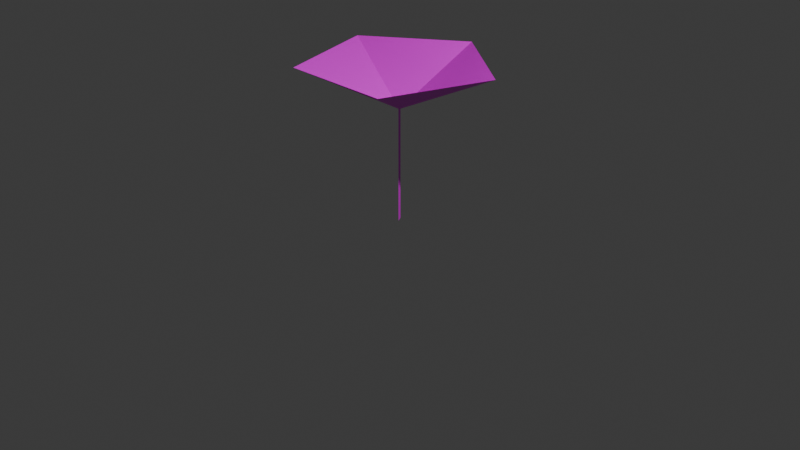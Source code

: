 # Source: Flower.blend  (saved by Blender 4.3.34; exported with 4.5.12 LTS)
import bpy
from mathutils import Matrix  # noqa: F401  (used for matrix-valued properties, if any)

bpy.ops.wm.read_factory_settings(use_empty=True)
scene = bpy.context.scene
scene.name = 'Scene'

# ---- collections
col_collection = bpy.data.collections.new('Collection'); scene.collection.children.link(col_collection)

# ---- images (referenced by path relative to the original .blend; pixels are not part of the script)
import os
ASSET_DIR = os.environ.get("B2B_ASSET_DIR", "")  # directory of the original .blend (textures are referenced by path, not embedded)
HERE = os.path.dirname(os.path.abspath(__file__))  # packed textures are extracted next to this script under _unpacked/

def load_image(name, relpath, width, height, colorspace="sRGB"):
    """Load a texture the original file referenced (path relative to the .blend, or extracted next to this script)."""
    p = next((c for c in (os.path.join(HERE, relpath), os.path.join(ASSET_DIR, relpath)) if relpath and os.path.exists(c)), "")
    if p:
        img = bpy.data.images.load(p, check_existing=True)
        img.name = name
    else:  # same state as the original file: an image datablock whose file is absent (Cycles renders it pink)
        img = bpy.data.images.new(name, width, height)
        img.source = "FILE"
        img.filepath = "//" + (relpath or name)
    img.colorspace_settings.name = colorspace
    return img
img_flower_texture_001 = load_image('flower texture.001', 'flower texture.001.png', 1024, 1024, 'sRGB')

# ---- materials (node trees are filled in below, after node groups)
mat_material_001 = bpy.data.materials.new('Material.001')
mat_material_001.use_backface_culling_lightprobe_volume = False

# ---- node groups
ng_smooth_by_angle = bpy.data.node_groups.new('Smooth by Angle', 'GeometryNodeTree')
_s = ng_smooth_by_angle.interface.new_socket(name='Mesh', in_out='OUTPUT', socket_type='NodeSocketGeometry')
_s = ng_smooth_by_angle.interface.new_socket(name='Mesh', in_out='INPUT', socket_type='NodeSocketGeometry')
_s = ng_smooth_by_angle.interface.new_socket(name='Angle', in_out='INPUT', socket_type='NodeSocketFloat')
_s.subtype = 'ANGLE'
_s.default_value = 0.5236
_s.min_value = 0.0
_s.max_value = 3.142
_s.description = 'Maximum face angle for smooth edges'
_s = ng_smooth_by_angle.interface.new_socket(name='Ignore Sharpness', in_out='INPUT', socket_type='NodeSocketBool')
_s.force_non_field = True
ng_smooth_by_angle.description = 'Set the sharpness of mesh edges based on the angle between the neighboring faces'
ng_smooth_by_angle.is_modifier = True
_N = ng_smooth_by_angle.nodes; _L = ng_smooth_by_angle.links
n0 = _N.new('GeometryNodeSetShadeSmooth'); n0.name = 'Set Shade Smooth'; n0.location = (120, -80)
n0.domain = 'EDGE'
n1 = _N.new('GeometryNodeSetShadeSmooth'); n1.name = 'Set Shade Smooth.001'; n1.location = (300, -80)
n2 = _N.new('NodeGroupOutput'); n2.name = 'Group Output'; n2.location = (480, -80)
n3 = _N.new('GeometryNodeInputMeshEdgeAngle'); n3.name = 'Edge Angle'; n3.location = (-440, -240)
n4 = _N.new('NodeGroupInput'); n4.name = 'Group Input'; n4.location = (-80, -80)
n5 = _N.new('GeometryNodeInputEdgeSmooth'); n5.name = 'Is Edge Smooth'; n5.location = (-260, -120)
n6 = _N.new('GeometryNodeInputShadeSmooth'); n6.name = 'Is Shade Smooth'; n6.location = (-440, -397)
n7 = _N.new('FunctionNodeCompare'); n7.name = 'Compare'; n7.location = (-260, -260)
n7.operation = 'LESS_EQUAL'
n7.inputs[6].default_value = (0.0, 0.0, 0.0, 0.0)
n7.inputs[7].default_value = (0.0, 0.0, 0.0, 0.0)
n8 = _N.new('FunctionNodeBooleanMath'); n8.name = 'Boolean Math.001'; n8.location = (-80, -260)
n9 = _N.new('NodeGroupInput'); n9.name = 'Group Input.001'; n9.location = (-440, -329)
n10 = _N.new('NodeGroupInput'); n10.name = 'Group Input.002'; n10.location = (-259, -189)
n11 = _N.new('FunctionNodeBooleanMath'); n11.name = 'Boolean Math'; n11.location = (-80, -149)
n11.operation = 'OR'
n12 = _N.new('FunctionNodeBooleanMath'); n12.name = 'Boolean Math.002'; n12.location = (-260, -380)
n12.operation = 'OR'
n13 = _N.new('NodeGroupInput'); n13.name = 'Group Input.003'; n13.location = (-440, -460)
_L.new(n3.outputs[0], n7.inputs[0])
_L.new(n1.outputs[0], n2.inputs[0])
_L.new(n9.outputs[1], n7.inputs[1])
_L.new(n7.outputs[0], n8.inputs[0])
_L.new(n4.outputs[0], n0.inputs[0])
_L.new(n0.outputs[0], n1.inputs[0])
_L.new(n8.outputs[0], n0.inputs[2])
_L.new(n10.outputs[2], n11.inputs[1])
_L.new(n5.outputs[0], n11.inputs[0])
_L.new(n11.outputs[0], n0.inputs[1])
_L.new(n13.outputs[2], n12.inputs[1])
_L.new(n6.outputs[0], n12.inputs[0])
_L.new(n12.outputs[0], n8.inputs[1])
n2.is_active_output = True

# ---- material node trees
mat_material_001.use_nodes = True; mat_material_001.node_tree.nodes.clear()
_N = mat_material_001.node_tree.nodes; _L = mat_material_001.node_tree.links
n0 = _N.new('ShaderNodeBsdfPrincipled'); n0.name = 'Principled BSDF'; n0.location = (20, 304)
n1 = _N.new('ShaderNodeOutputMaterial'); n1.name = 'Material Output'; n1.location = (388, 318)
n2 = _N.new('ShaderNodeTexImage'); n2.name = 'Image Texture'; n2.location = (-428, 283)
n2.image = img_flower_texture_001
_L.new(n0.outputs[0], n1.inputs[0])
_L.new(n2.outputs[0], n0.inputs[0])
_L.new(n2.outputs[1], n0.inputs[4])
n1.is_active_output = True

# ---- world
world_world = bpy.data.worlds.new('World'); scene.world = world_world
world_world.use_nodes = True; world_world.node_tree.nodes.clear()
_N = world_world.node_tree.nodes; _L = world_world.node_tree.links
n0 = _N.new('ShaderNodeOutputWorld'); n0.name = 'World Output'; n0.location = (300, 300)
n1 = _N.new('ShaderNodeBackground'); n1.name = 'Background'; n1.location = (10, 300)
n1.inputs[0].default_value = (0.05088, 0.05088, 0.05088, 1.0)
_L.new(n1.outputs[0], n0.inputs[0])
n0.is_active_output = True
world_world.color = (0.05088, 0.05088, 0.05088)
world_world.sun_shadow_jitter_overblur = 0.0

# ---- cameras
cam_camera = bpy.data.cameras.new('Camera')
cam_camera.clip_end = 100.0
cam_camera.ortho_scale = 7.314

# ---- lights
light_light = bpy.data.lights.new('Light', 'POINT')
light_light.energy = 1000.0
light_light.shadow_soft_size = 0.1

# ---- meshes
me_circle = bpy.data.meshes.new('Circle')
me_circle.from_pydata([(0.0, 1.0, 1.64), (-0.9511, 0.309, 1.64), (-0.5878, -0.809, 1.64), (0.5878, -0.809, 1.64), (0.9511, 0.309, 1.64), (0.0, 1.192e-08, 1.179), (-0.01974, 0.03629, -0.009246), (-0.01974, 0.03629, 1.197), (0.0149, -0.02371, -0.009246), (0.0149, -0.02371, 1.197)], [], [(5, 0, 1), (5, 1, 2), (5, 2, 3), (5, 3, 4), (5, 4, 0), (6, 7, 9, 8)])
me_circle.polygons.foreach_set('use_smooth', [True] * 6)
_uv = me_circle.uv_layers.new(name='UVMap')
_uv.uv.foreach_set('vector', [0.5, 0.5, 0.5, 0.7391, 0.2726, 0.5739, 0.5, 0.5, 0.2726, 0.5739, 0.3595, 0.3066, 0.5, 0.5, 0.3595, 0.3066, 0.6405, 0.3066, 0.5, 0.5, 0.6405, 0.3066, 0.7274, 0.5739, 0.5, 0.5, 0.7274, 0.5739, 0.5, 0.7391, 8.196e-08, 1.0, -8.196e-08, 0.0, 0.05744, 0.0, 0.05744, 1.0])
me_circle.materials.append(mat_material_001)
me_circle.update()

# ---- objects
ob_light = bpy.data.objects.new('Light', light_light)
ob_camera = bpy.data.objects.new('Camera', cam_camera)
ob_circle = bpy.data.objects.new('Circle', me_circle)

# ---- transforms, parenting, visibility, modifiers, constraints
ob_light.location = (4.076, 1.005, 5.904)
ob_light.rotation_euler = (0.6503, 0.05522, 1.866)
ob_light.lock_rotations_4d = False
ob_light.empty_display_type = 'ARROWS'
ob_light.color = (0.0, 0.0, 0.0, 0.0)
ob_light.lineart.crease_threshold = 0.0
ob_camera.location = (7.359, -6.926, 4.958)
ob_camera.rotation_euler = (1.109, 0.0, 0.8149)
ob_camera.lock_rotations_4d = False
ob_camera.empty_display_type = 'ARROWS'
ob_camera.color = (0.0, 0.0, 0.0, 0.0)
ob_camera.display_type = 'WIRE'
ob_camera.lineart.crease_threshold = 0.0
ob_circle.location = (0.0, 0.0, 0.0)
_m = ob_circle.modifiers.new('Smooth by Angle', 'NODES')
_m.node_group = ng_smooth_by_angle
_m.use_pin_to_last = True
_m.show_group_selector = False

# ---- collection membership
col_collection.objects.link(ob_light)
col_collection.objects.link(ob_camera)
col_collection.objects.link(ob_circle)

# ---- scene / render settings (as saved in the file)
scene.camera = ob_camera
scene.frame_start = 1; scene.frame_end = 250; scene.frame_set(1)
scene.render.engine = 'BLENDER_EEVEE_NEXT'
bpy.context.view_layer.update()
